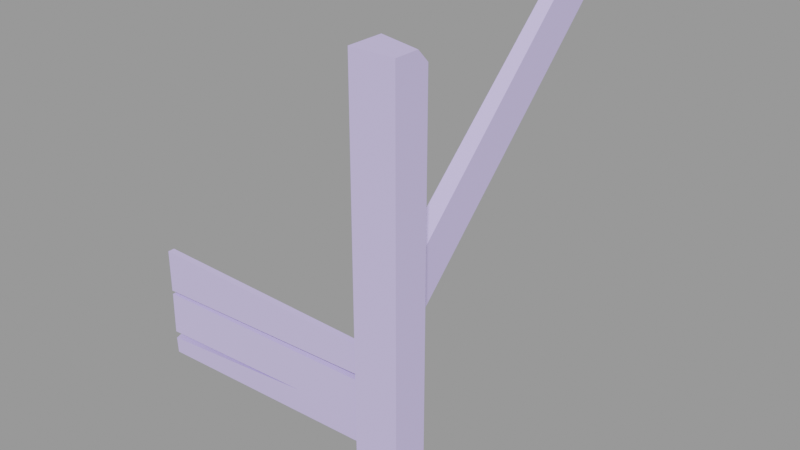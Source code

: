 # Source: wood_debris1.blend  (saved by Blender 2.92.15; exported with 4.5.12 LTS)
import bpy
from mathutils import Matrix  # noqa: F401  (used for matrix-valued properties, if any)

bpy.ops.wm.read_factory_settings(use_empty=True)
scene = bpy.context.scene
scene.name = 'wood_debris1.qc'

# ---- collections
col_wood_debris1 = bpy.data.collections.new('wood_debris1'); scene.collection.children.link(col_wood_debris1)

# ---- materials (node trees are filled in below, after node groups)
mat_wood_debris1 = bpy.data.materials.new('wood_debris1')
mat_wood_debris1.use_transparent_shadow = False
mat_wood_debris1.diffuse_color = (0.6296, 0.5471, 0.9429, 1.0)

# ---- material node trees

# ---- meshes
me_wood_debris1 = bpy.data.meshes.new('wood_debris1')
me_wood_debris1.from_pydata([(21.07, -31.62, 63.11), (32.51, -34.61, 63.11), (32.51, -31.62, 59.95), (22.7, -41.12, -63.11), (32.51, -31.62, -63.11), (32.51, -41.12, -63.11), (22.54, -31.62, -62.94), (21.07, -41.12, -61.48), (21.24, -31.62, -61.64), (21.04, -36.88, -8.057), (15.81, -36.91, -23.86), (21.04, -36.91, -23.86), (15.81, -36.88, -8.057), (21.07, -41.12, 63.1), (32.51, -41.12, 63.1), (21.14, 48.85, 60.88), (17.41, 33.48, 60.82), (21.14, 33.48, 60.82), (17.22, 48.85, 60.88), (21.14, 49.12, 60.23), (17.2, 49.12, 60.23), (-40.49, -40.3, -26.55), (-40.51, -37.49, -30.83), (-40.51, -40.12, -30.83), (-40.49, -37.49, -25.65), (-40.47, -40.11, -13.77), (-40.49, -37.49, -24.66), (-40.49, -40.3, -24.63), (-40.47, -37.49, -13.77), (-40.51, -38.36, -12.83), (-40.47, -40.11, -1.774), (-40.47, -38.36, -1.774), (-40.51, -40.12, -12.83), (14.11, -31.51, -14.27), (11.24, -32.7, -14.77), (11.24, -31.51, -14.27), (14.11, -32.7, -14.77), (14.11, -33.9, -14.27), (11.24, -33.9, -14.27), (14.11, -33.9, -11.88), (11.24, -32.7, -11.39), (11.24, -33.9, -11.88), (14.11, -32.7, -11.39), (14.11, -34.39, -13.08), (11.24, -34.39, -13.08), (11.24, -31.51, -11.88), (14.11, -31.02, -13.08), (11.24, -31.02, -13.08), (14.11, -31.51, -11.88), (21.32, -38.37, -3.303), (-9.579, -40.12, -2.538), (21.32, -40.12, -3.303), (-9.579, -38.36, -2.538), (-9.598, -38.36, -11.78), (21.31, -38.37, -10.73), (2.597, -37.49, -23.75), (-18.95, -40.3, -24.7), (2.597, -40.3, -22.85), (-18.95, -37.49, -24.7), (21.13, -31.62, 19.44), (32.51, -31.62, 18.73), (32.51, -31.62, -23.83), (21.19, -31.62, -24.75), (-9.598, -40.12, -11.78), (21.31, -40.12, -10.73), (-18.95, -40.3, -23.74), (-18.95, -37.49, -24.21), (21.07, -41.12, -25.85), (21.07, -41.12, 19.5), (32.51, -41.12, -24.55), (32.51, -41.12, 18.93), (21.07, -9.051, 3.375), (16.26, -8.999, 3.425), (16.69, 17.29, 29.12), (21.1, 17.72, 29.54), (16.25, -17.52, 10.9), (16.84, 8.153, 36.03), (21.07, -16.69, 11.71), (21.1, 8.504, 36.37), (-19.33, -37.49, -30.11), (1.839, -37.49, -29.39), (21.31, -37.49, -28.73), (21.32, -37.49, -12.3), (2.47, -37.49, -12.75), (-19.0, -37.49, -13.26), (2.47, -40.12, -12.75), (21.32, -40.12, -12.3), (-19.0, -40.11, -13.26), (16.23, -35.18, -15.15), (13.73, -31.91, -16.21), (16.23, -31.91, -16.21), (13.73, -35.18, -15.15), (16.23, -35.43, -14.8), (13.73, -35.43, -14.8), (13.73, -35.43, -11.36), (16.23, -35.43, -11.36), (16.23, -35.18, -11.02), (13.73, -35.18, -11.02), (13.73, -31.91, -9.955), (16.23, -31.91, -9.955), (16.23, -31.5, -10.09), (13.73, -31.5, -10.09), (16.23, -29.48, -12.87), (13.73, -29.48, -12.87), (16.23, -29.48, -13.3), (13.73, -29.48, -13.3), (16.23, -31.5, -16.08), (13.73, -31.5, -16.08), (-19.33, -40.12, -30.11), (1.839, -40.12, -29.39), (21.31, -40.12, -28.73)], [], [(0, 1, 2), (3, 4, 5), (3, 6, 4), (7, 6, 3), (7, 8, 6), (9, 10, 11), (9, 12, 10), (13, 1, 0), (13, 14, 1), (15, 16, 17), (15, 18, 16), (19, 18, 15), (19, 20, 18), (21, 22, 23), (21, 24, 22), (25, 26, 27), (25, 28, 26), (29, 30, 31), (29, 32, 30), (33, 34, 35), (33, 36, 34), (37, 34, 36), (37, 38, 34), (39, 40, 41), (39, 42, 40), (43, 41, 44), (43, 39, 41), (45, 46, 47), (45, 48, 46), (47, 33, 35), (47, 46, 33), (40, 48, 45), (40, 42, 48), (38, 43, 44), (38, 37, 43), (49, 50, 51), (49, 52, 50), (52, 30, 50), (52, 31, 30), (31, 53, 29), (31, 52, 53), (52, 54, 53), (52, 49, 54), (55, 56, 57), (55, 58, 56), (24, 56, 58), (24, 21, 56), (34, 47, 35), (34, 45, 47), (34, 40, 45), (34, 41, 40), (34, 44, 41), (34, 38, 44), (2, 59, 0), (2, 60, 59), (59, 60, 61), (59, 61, 62), (8, 62, 61), (8, 61, 4), (8, 4, 6), (63, 30, 32), (63, 50, 30), (64, 50, 63), (64, 51, 50), (53, 32, 29), (53, 63, 32), (63, 53, 54), (63, 54, 64), (65, 55, 57), (65, 66, 55), (27, 66, 65), (27, 26, 66), (8, 7, 67), (8, 67, 62), (68, 62, 67), (68, 59, 62), (68, 0, 59), (68, 13, 0), (7, 3, 5), (7, 5, 69), (7, 69, 67), (68, 67, 69), (68, 69, 70), (14, 68, 70), (14, 13, 68), (4, 69, 5), (4, 61, 69), (61, 70, 69), (61, 60, 70), (2, 70, 60), (2, 14, 70), (2, 1, 14), (10, 71, 11), (10, 72, 71), (71, 72, 73), (71, 73, 74), (20, 74, 73), (20, 19, 74), (72, 10, 12), (72, 12, 75), (72, 75, 76), (72, 76, 73), (16, 73, 76), (16, 20, 73), (16, 18, 20), (9, 75, 12), (9, 77, 75), (77, 76, 75), (77, 78, 76), (78, 16, 76), (78, 17, 16), (79, 22, 24), (79, 24, 58), (80, 79, 58), (80, 58, 55), (55, 81, 80), (81, 55, 82), (55, 83, 82), (55, 84, 83), (55, 66, 84), (66, 28, 84), (66, 26, 28), (82, 85, 86), (82, 83, 85), (83, 87, 85), (83, 84, 87), (84, 25, 87), (84, 28, 25), (88, 89, 90), (88, 91, 89), (92, 91, 88), (92, 93, 91), (92, 94, 93), (92, 95, 94), (96, 94, 95), (96, 97, 94), (98, 97, 96), (98, 96, 99), (98, 99, 100), (98, 100, 101), (102, 101, 100), (102, 103, 101), (104, 103, 102), (104, 105, 103), (106, 105, 104), (106, 107, 105), (90, 107, 106), (90, 89, 107), (21, 23, 108), (21, 108, 56), (56, 108, 109), (56, 109, 57), (110, 57, 109), (86, 57, 110), (57, 86, 85), (87, 57, 85), (87, 65, 57), (25, 65, 87), (25, 27, 65), (107, 103, 105), (107, 101, 103), (107, 98, 101), (107, 97, 98), (107, 94, 97), (107, 93, 94), (107, 91, 93), (107, 89, 91), (17, 19, 15), (17, 74, 19), (17, 78, 74), (78, 71, 74), (78, 77, 71), (71, 77, 9), (71, 9, 11), (23, 22, 79), (23, 79, 108), (108, 79, 80), (108, 80, 109), (81, 109, 80), (81, 110, 109)])
me_wood_debris1.polygons.foreach_set('use_smooth', [True] * 180)
_k = set([(0, 1), (0, 2), (0, 13), (0, 59), (1, 2), (1, 14), (2, 60), (3, 5), (3, 6), (3, 7), (4, 5), (4, 6), (4, 61), (5, 69), (6, 8), (7, 8), (7, 67), (8, 62), (9, 11), (9, 12), (9, 77), (10, 11), (10, 12), (10, 72), (11, 71), (12, 75), (13, 14), (13, 68), (14, 70), (15, 17), (15, 18), (15, 19), (16, 17), (16, 18), (16, 76), (17, 78), (18, 20), (19, 20), (19, 74), (20, 73), (21, 23), (21, 24), (21, 56), (22, 23), (22, 24), (22, 79), (23, 108), (24, 58), (25, 27), (25, 28), (25, 87), (26, 27), (26, 28), (26, 66), (27, 65), (28, 84), (29, 31), (29, 32), (29, 53), (30, 31), (30, 32), (30, 50), (31, 52), (32, 63), (33, 35), (33, 47), (34, 35), (34, 36), (34, 37), (34, 38), (35, 47), (37, 38), (38, 43), (38, 44), (39, 41), (40, 41), (40, 42), (40, 45), (40, 48), (41, 44), (43, 44), (45, 46), (45, 47), (45, 48), (46, 47), (49, 50), (49, 52), (50, 51), (52, 54), (53, 54), (55, 57), (55, 58), (55, 66), (55, 81), (56, 57), (57, 65), (57, 86), (59, 62), (60, 61), (63, 64), (67, 68), (69, 70), (71, 74), (72, 73), (75, 76), (77, 78), (79, 80), (80, 81), (82, 83), (82, 85), (83, 84), (85, 86), (85, 87), (89, 91), (89, 107), (91, 93), (93, 94), (94, 97), (97, 98), (98, 101), (101, 103), (103, 105), (105, 107), (108, 109), (109, 110)])
me_wood_debris1.attributes.new('sharp_edge', 'BOOLEAN', 'EDGE').data.foreach_set('value', [ (min(e.vertices), max(e.vertices)) in _k for e in me_wood_debris1.edges])
_uv = me_wood_debris1.uv_layers.new(name='UVMap')
_uv.uv.foreach_set('vector', [0.7306, 0.04063, 0.7229, 0.01105, 0.734, 0.01011, 0.7342, 0.3917, 0.7598, 0.3676, 0.7594, 0.3922, 0.7342, 0.3917, 0.7342, 0.3671, 0.7598, 0.3676, 0.7283, 0.3916, 0.7342, 0.3671, 0.7342, 0.3917, 0.7283, 0.3916, 0.7295, 0.367, 0.7342, 0.3671, 0.5122, 0.5851, 0.5508, 0.6035, 0.5416, 0.6131, 0.5122, 0.5851, 0.5214, 0.5754, 0.5508, 0.6035, 0.7062, 0.04069, 0.7229, 0.01105, 0.7306, 0.04063, 0.7062, 0.04069, 0.7061, 0.01109, 0.7229, 0.01105, 0.4788, 0.2927, 0.5133, 0.3141, 0.5065, 0.3209, 0.4788, 0.2927, 0.486, 0.2856, 0.5133, 0.3141, 0.4776, 0.2914, 0.486, 0.2856, 0.4788, 0.2927, 0.4776, 0.2914, 0.4848, 0.2842, 0.486, 0.2856, 0.9013, 0.7049, 0.9122, 0.6982, 0.9122, 0.7047, 0.9013, 0.7049, 0.899, 0.698, 0.9122, 0.6982, 0.8625, 0.6992, 0.8345, 0.7046, 0.8348, 0.6979, 0.8625, 0.6992, 0.8623, 0.7056, 0.8345, 0.7046, 0.9281, 0.7025, 0.9561, 0.6979, 0.9562, 0.7021, 0.9281, 0.7025, 0.928, 0.6983, 0.9561, 0.6979, 0.1198, 0.877, 0.1089, 0.8536, 0.12, 0.8536, 0.1198, 0.877, 0.1087, 0.877, 0.1089, 0.8536, 0.1862, 0.877, 0.1975, 0.8536, 0.1973, 0.877, 0.1862, 0.877, 0.1864, 0.8536, 0.1975, 0.8536, 0.1641, 0.877, 0.1532, 0.8536, 0.1643, 0.8536, 0.1641, 0.877, 0.153, 0.877, 0.1532, 0.8536, 0.1752, 0.877, 0.1643, 0.8536, 0.1754, 0.8536, 0.1752, 0.877, 0.1641, 0.877, 0.1643, 0.8536, 0.1421, 0.8536, 0.1309, 0.877, 0.1311, 0.8536, 0.1421, 0.8536, 0.1419, 0.877, 0.1309, 0.877, 0.1311, 0.8536, 0.1198, 0.877, 0.12, 0.8536, 0.1311, 0.8536, 0.1309, 0.877, 0.1198, 0.877, 0.1532, 0.8536, 0.1419, 0.877, 0.1421, 0.8536, 0.1532, 0.8536, 0.153, 0.877, 0.1419, 0.877, 0.1864, 0.8536, 0.1752, 0.877, 0.1754, 0.8536, 0.1864, 0.8536, 0.1862, 0.877, 0.1752, 0.877, 0.9552, 0.8601, 0.9602, 0.7811, 0.9597, 0.8602, 0.9552, 0.8601, 0.9557, 0.7811, 0.9602, 0.7811, 0.9557, 0.7811, 0.9606, 0.7021, 0.9602, 0.7811, 0.9557, 0.7811, 0.9562, 0.7021, 0.9606, 0.7021, 0.9562, 0.7021, 0.9322, 0.7815, 0.9281, 0.7025, 0.9562, 0.7021, 0.9557, 0.7811, 0.9322, 0.7815, 0.9557, 0.7811, 0.9364, 0.8605, 0.9322, 0.7815, 0.9557, 0.7811, 0.9552, 0.8601, 0.9364, 0.8605, 0.3297, 0.7056, 0.337, 0.6487, 0.3373, 0.7058, 0.3297, 0.7056, 0.3297, 0.6487, 0.337, 0.6487, 0.3297, 0.5917, 0.337, 0.6487, 0.3297, 0.6487, 0.3297, 0.5917, 0.3373, 0.5915, 0.337, 0.6487, 0.2254, 0.9508, 0.2182, 0.9336, 0.2254, 0.9407, 0.2254, 0.9508, 0.2081, 0.9336, 0.2182, 0.9336, 0.2254, 0.9508, 0.201, 0.9407, 0.2081, 0.9336, 0.2254, 0.9508, 0.201, 0.9508, 0.201, 0.9407, 0.2254, 0.9508, 0.2081, 0.958, 0.201, 0.9508, 0.2254, 0.9508, 0.2182, 0.958, 0.2081, 0.958, 0.76, 0.04884, 0.7307, 0.1537, 0.7306, 0.04063, 0.76, 0.04884, 0.7599, 0.1556, 0.7307, 0.1537, 0.7307, 0.1537, 0.7599, 0.1556, 0.7599, 0.2658, 0.7307, 0.1537, 0.7599, 0.2658, 0.7308, 0.2682, 0.7309, 0.3637, 0.7308, 0.2682, 0.7599, 0.2658, 0.7309, 0.3637, 0.7599, 0.2658, 0.7598, 0.3676, 0.7309, 0.3637, 0.7598, 0.3676, 0.7342, 0.3671, 0.9836, 0.7818, 0.9606, 0.7021, 0.9887, 0.7028, 0.9836, 0.7818, 0.9602, 0.7811, 0.9606, 0.7021, 0.9785, 0.8607, 0.9602, 0.7811, 0.9836, 0.7818, 0.9785, 0.8607, 0.9597, 0.8602, 0.9602, 0.7811, 0.9322, 0.7815, 0.9236, 0.7027, 0.9281, 0.7025, 0.9322, 0.7815, 0.9278, 0.7817, 0.9236, 0.7027, 0.9278, 0.7817, 0.9322, 0.7815, 0.9364, 0.8605, 0.9278, 0.7817, 0.9364, 0.8605, 0.9319, 0.8607, 0.3304, 0.765, 0.3384, 0.8218, 0.3307, 0.822, 0.3304, 0.765, 0.3378, 0.7649, 0.3384, 0.8218, 0.33, 0.7081, 0.3378, 0.7649, 0.3304, 0.765, 0.33, 0.7081, 0.3373, 0.708, 0.3378, 0.7649, 0.7309, 0.3637, 0.7065, 0.3634, 0.7064, 0.2711, 0.7309, 0.3637, 0.7064, 0.2711, 0.7308, 0.2682, 0.7063, 0.1536, 0.7308, 0.2682, 0.7064, 0.2711, 0.7063, 0.1536, 0.7307, 0.1537, 0.7308, 0.2682, 0.7063, 0.1536, 0.7306, 0.04063, 0.7307, 0.1537, 0.7063, 0.1536, 0.7062, 0.04069, 0.7306, 0.04063, 0.7065, 0.3634, 0.7023, 0.3676, 0.6771, 0.3677, 0.7065, 0.3634, 0.6771, 0.3677, 0.677, 0.2678, 0.7065, 0.3634, 0.677, 0.2678, 0.7064, 0.2711, 0.7063, 0.1536, 0.7064, 0.2711, 0.677, 0.2678, 0.7063, 0.1536, 0.677, 0.2678, 0.6769, 0.1552, 0.6768, 0.04076, 0.7063, 0.1536, 0.6769, 0.1552, 0.6768, 0.04076, 0.7062, 0.04069, 0.7063, 0.1536, 0.7598, 0.3676, 0.7843, 0.2677, 0.7843, 0.3676, 0.7598, 0.3676, 0.7599, 0.2658, 0.7843, 0.2677, 0.7599, 0.2658, 0.7844, 0.1551, 0.7843, 0.2677, 0.7599, 0.2658, 0.7599, 0.1556, 0.7844, 0.1551, 0.76, 0.04884, 0.7844, 0.1551, 0.7599, 0.1556, 0.76, 0.04884, 0.7844, 0.04069, 0.7844, 0.1551, 0.76, 0.04884, 0.7677, 0.04067, 0.7844, 0.04069, 0.466, 0.6045, 0.4787, 0.5036, 0.4794, 0.6044, 0.466, 0.6045, 0.4663, 0.5036, 0.4787, 0.5036, 0.4787, 0.5036, 0.4663, 0.5036, 0.4667, 0.4086, 0.4787, 0.5036, 0.4667, 0.4086, 0.478, 0.4069, 0.4671, 0.2935, 0.478, 0.4069, 0.4667, 0.4086, 0.4671, 0.2935, 0.4772, 0.2934, 0.478, 0.4069, 0.5488, 0.5026, 0.5508, 0.6035, 0.5214, 0.5754, 0.5488, 0.5026, 0.5214, 0.5754, 0.52, 0.5054, 0.5488, 0.5026, 0.52, 0.5054, 0.518, 0.4125, 0.5488, 0.5026, 0.518, 0.4125, 0.5468, 0.4075, 0.516, 0.3208, 0.5468, 0.4075, 0.518, 0.4125, 0.516, 0.3208, 0.5444, 0.2925, 0.5468, 0.4075, 0.516, 0.3208, 0.5427, 0.2918, 0.5444, 0.2925, 0.5081, 0.5755, 0.52, 0.5054, 0.5214, 0.5754, 0.5081, 0.5755, 0.5076, 0.5024, 0.52, 0.5054, 0.5076, 0.5024, 0.518, 0.4125, 0.52, 0.5054, 0.5076, 0.5024, 0.5071, 0.4113, 0.518, 0.4125, 0.5071, 0.4113, 0.516, 0.3208, 0.518, 0.4125, 0.5071, 0.4113, 0.5065, 0.3209, 0.516, 0.3208, 0.819, 0.7583, 0.8189, 0.7041, 0.8321, 0.7045, 0.819, 0.7583, 0.8321, 0.7045, 0.8327, 0.7598, 0.8191, 0.8126, 0.819, 0.7583, 0.8327, 0.7598, 0.8191, 0.8126, 0.8327, 0.7598, 0.8334, 0.815, 0.8334, 0.815, 0.8192, 0.8625, 0.8191, 0.8126, 0.8192, 0.8625, 0.8334, 0.815, 0.861, 0.8639, 0.8334, 0.815, 0.8614, 0.8156, 0.861, 0.8639, 0.8334, 0.815, 0.8618, 0.7606, 0.8614, 0.8156, 0.8334, 0.815, 0.834, 0.7598, 0.8618, 0.7606, 0.834, 0.7598, 0.8623, 0.7056, 0.8618, 0.7606, 0.834, 0.7598, 0.8345, 0.7046, 0.8623, 0.7056, 0.861, 0.8639, 0.8681, 0.8156, 0.8677, 0.864, 0.861, 0.8639, 0.8614, 0.8156, 0.8681, 0.8156, 0.8614, 0.8156, 0.8685, 0.7606, 0.8681, 0.8156, 0.8614, 0.8156, 0.8618, 0.7606, 0.8685, 0.7606, 0.8618, 0.7606, 0.8689, 0.7056, 0.8685, 0.7606, 0.8618, 0.7606, 0.8623, 0.7056, 0.8689, 0.7056, 0.1546, 0.8497, 0.1846, 0.829, 0.1845, 0.8497, 0.1546, 0.8497, 0.1548, 0.829, 0.1846, 0.829, 0.1509, 0.8497, 0.1548, 0.829, 0.1546, 0.8497, 0.1509, 0.8497, 0.151, 0.829, 0.1548, 0.829, 0.1509, 0.8497, 0.1212, 0.829, 0.151, 0.829, 0.1509, 0.8497, 0.121, 0.8497, 0.1212, 0.829, 0.1173, 0.8497, 0.1212, 0.829, 0.121, 0.8497, 0.1173, 0.8497, 0.1174, 0.829, 0.1212, 0.829, 0.08757, 0.829, 0.1174, 0.829, 0.1173, 0.8497, 0.08757, 0.829, 0.1173, 0.8497, 0.08741, 0.8497, 0.08757, 0.829, 0.08741, 0.8497, 0.08368, 0.8497, 0.08757, 0.829, 0.08368, 0.8497, 0.08383, 0.829, 0.05381, 0.8497, 0.08383, 0.829, 0.08368, 0.8497, 0.05381, 0.8497, 0.05397, 0.829, 0.08383, 0.829, 0.05008, 0.8497, 0.05397, 0.829, 0.05381, 0.8497, 0.05008, 0.8497, 0.05024, 0.829, 0.05397, 0.829, 0.02021, 0.8497, 0.05024, 0.829, 0.05008, 0.8497, 0.02021, 0.8497, 0.02037, 0.829, 0.05024, 0.829, 0.01648, 0.8497, 0.02037, 0.829, 0.02021, 0.8497, 0.01648, 0.8497, 0.01663, 0.829, 0.02037, 0.829, 0.9013, 0.7049, 0.9122, 0.7047, 0.9112, 0.759, 0.9013, 0.7049, 0.9112, 0.759, 0.8975, 0.7602, 0.8975, 0.7602, 0.9112, 0.759, 0.9102, 0.8132, 0.8975, 0.7602, 0.9102, 0.8132, 0.8937, 0.8155, 0.9093, 0.8632, 0.8937, 0.8155, 0.9102, 0.8132, 0.8677, 0.864, 0.8937, 0.8155, 0.9093, 0.8632, 0.8937, 0.8155, 0.8677, 0.864, 0.8681, 0.8156, 0.8685, 0.7606, 0.8937, 0.8155, 0.8681, 0.8156, 0.8685, 0.7606, 0.8951, 0.7603, 0.8937, 0.8155, 0.8689, 0.7056, 0.8951, 0.7603, 0.8685, 0.7606, 0.8689, 0.7056, 0.8964, 0.705, 0.8951, 0.7603, 0.2153, 0.8951, 0.1884, 0.8782, 0.192, 0.8782, 0.2153, 0.8951, 0.1652, 0.8951, 0.1884, 0.8782, 0.2153, 0.8951, 0.1641, 0.8985, 0.1652, 0.8951, 0.2153, 0.8951, 0.173, 0.9259, 0.1641, 0.8985, 0.2153, 0.8951, 0.1759, 0.928, 0.173, 0.9259, 0.2153, 0.8951, 0.2046, 0.928, 0.1759, 0.928, 0.2153, 0.8951, 0.2075, 0.9259, 0.2046, 0.928, 0.2153, 0.8951, 0.2164, 0.8985, 0.2075, 0.9259, 0.5065, 0.3209, 0.4772, 0.2934, 0.4788, 0.2927, 0.5065, 0.3209, 0.478, 0.4069, 0.4772, 0.2934, 0.5065, 0.3209, 0.5071, 0.4113, 0.478, 0.4069, 0.5071, 0.4113, 0.4787, 0.5036, 0.478, 0.4069, 0.5071, 0.4113, 0.5076, 0.5024, 0.4787, 0.5036, 0.4787, 0.5036, 0.5076, 0.5024, 0.5081, 0.5755, 0.4787, 0.5036, 0.5081, 0.5755, 0.4794, 0.6044, 0.8122, 0.7041, 0.8189, 0.7041, 0.819, 0.7583, 0.8122, 0.7041, 0.819, 0.7583, 0.8123, 0.7583, 0.8123, 0.7583, 0.819, 0.7583, 0.8191, 0.8126, 0.8123, 0.7583, 0.8191, 0.8126, 0.8124, 0.8126, 0.8192, 0.8625, 0.8124, 0.8126, 0.8191, 0.8126, 0.8192, 0.8625, 0.8125, 0.8626, 0.8124, 0.8126])
me_wood_debris1.materials.append(mat_wood_debris1)
me_wood_debris1.use_remesh_fix_poles = True
me_wood_debris1.use_remesh_preserve_attributes = False
me_wood_debris1.use_mirror_vertex_groups = False
me_wood_debris1.update()
me_wood_debris1.normals_split_custom_set([tuple(v) for v in zip(*[iter([0.1865, 0.7128, 0.6761, 0.1865, 0.7128, 0.6761, 0.1865, 0.7128, 0.6761, 9.546e-07, -1.769e-06, -1.0, -1.452e-05, 1.57e-05, -1.0, 0.0, 0.0, -1.0, 9.546e-07, -1.769e-06, -1.0, -1.719e-05, 1.733e-05, -1.0, -1.452e-05, 1.57e-05, -1.0, -0.7071, -4.481e-07, -0.7071, -0.7071, 6.483e-07, -0.7071, -0.7071, -6.334e-07, -0.7071, -0.7071, -4.481e-07, -0.7071, -0.7071, 8.737e-07, -0.7071, -0.7071, 6.483e-07, -0.7071, 1.485e-07, -1.0, 0.001787, 5.823e-07, -1.0, 0.001786, 7.309e-07, -1.0, 0.001786, 1.485e-07, -1.0, 0.001787, 0.0, -1.0, 0.001787, 5.823e-07, -1.0, 0.001786, 0.0, -2.573e-05, 1.0, 0.0, -2.575e-05, 1.0, 0.0, -2.57e-05, 1.0, 0.0, -2.573e-05, 1.0, 0.0, -2.579e-05, 1.0, 0.0, -2.575e-05, 1.0, 0.0, -0.004029, 1.0, 0.0, -0.004029, 1.0, 0.0, -0.004029, 1.0, 0.0, -0.004029, 1.0, 0.0, -0.004029, 1.0, 0.0, -0.004029, 1.0, 1.529e-05, 0.9253, 0.3793, 1.517e-05, 0.9253, 0.3793, 1.531e-05, 0.9253, 0.3793, 1.529e-05, 0.9253, 0.3793, 1.515e-05, 0.9253, 0.3793, 1.517e-05, 0.9253, 0.3793, -1.0, 0.0002246, 0.004079, -1.0, 0.0003358, 0.004152, -1.0, 0.0, 0.003931, -1.0, 0.0002246, 0.004079, -1.0, 0.0001604, 0.004036, -1.0, 0.0003358, 0.004152, -1.0, 2.156e-06, 0.001177, -1.0, 1.145e-05, 0.00118, -1.0, 1.35e-05, 0.00118, -1.0, 2.156e-06, 0.001177, -1.0, 0.0, 0.001177, -1.0, 1.145e-05, 0.00118, -1.0, 0.0, 0.003046, -1.0, 0.0, 0.003046, -1.0, 0.0, 0.003046, -1.0, 0.0, 0.003046, -1.0, 0.0, 0.003046, -1.0, 0.0, 0.003046, 0.0, 0.3826, -0.9239, 0.0, 0.3826, -0.9239, 0.0, 0.3826, -0.9239, 0.0, 0.3826, -0.9239, 0.0, 0.3826, -0.9239, 0.0, 0.3826, -0.9239, 0.0, -0.3826, -0.9239, 0.0, -0.3826, -0.9239, 0.0, -0.3826, -0.9239, 0.0, -0.3826, -0.9239, 0.0, -0.3826, -0.9239, 0.0, -0.3826, -0.9239, -2.112e-05, -0.3827, 0.9239, -5.747e-05, -0.3827, 0.9239, -7.859e-05, -0.3828, 0.9238, -2.112e-05, -0.3827, 0.9239, 0.0, -0.3826, 0.9239, -5.747e-05, -0.3827, 0.9239, -2.366e-05, -0.9239, 0.3827, -8.698e-06, -0.9239, 0.3827, 0.0, -0.9239, 0.3827, -2.366e-05, -0.9239, 0.3827, -3.236e-05, -0.9239, 0.3827, -8.698e-06, -0.9239, 0.3827, 0.0, 0.9239, 0.3827, 0.0, 0.9239, 0.3827, 0.0, 0.9239, 0.3827, -3.236e-05, 0.9239, 0.3827, -3.236e-05, 0.9239, 0.3827, -3.236e-05, 0.9239, 0.3827, 0.0, 0.9239, -0.3827, 0.0, 0.9239, -0.3827, 0.0, 0.9239, -0.3827, 0.0, 0.9239, -0.3827, 0.0, 0.9239, -0.3827, 0.0, 0.9239, -0.3827, -7.859e-05, 0.3828, 0.9238, -7.859e-05, 0.3828, 0.9238, -7.859e-05, 0.3828, 0.9238, 4.709e-08, 0.3831, 0.9237, 0.0, 0.3831, 0.9237, 4.019e-08, 0.3831, 0.9237, 0.0, -0.9239, -0.3827, 0.0, -0.9239, -0.3827, 0.0, -0.9239, -0.3827, 0.0, -0.9239, -0.3827, 0.0, -0.9239, -0.3827, 0.0, -0.9239, -0.3827, 0.02474, 0.0, 0.9997, 0.02474, 0.0, 0.9997, 0.02474, 0.0, 0.9997, 0.02474, 0.0, 0.9997, 0.02474, 0.0, 0.9997, 0.02474, 0.0, 0.9997, 0.02474, 0.0, 0.9997, 0.02474, 0.0, 0.9997, 0.02474, 0.0, 0.9997, 0.02474, 0.0, 0.9997, 0.02474, 0.0, 0.9997, 0.02474, 0.0, 0.9997, 3.513e-05, 1.0, 4.968e-05, 3.399e-05, 1.0, 3.49e-05, 3.643e-05, 1.0, 5.357e-05, 3.513e-05, 1.0, 4.968e-05, 3.293e-05, 1.0, 3.26e-05, 3.399e-05, 1.0, 3.49e-05, 3.293e-05, 1.0, 3.26e-05, 3.716e-05, 1.0, 3.247e-05, 3.399e-05, 1.0, 3.49e-05, 2.864e-05, 1.0, 3.871e-08, 2.864e-05, 1.0, 3.871e-08, 2.864e-05, 1.0, 3.871e-08, -0.04175, 0.3054, 0.9513, -0.04331, 0.1546, 0.987, -0.04174, 0.3054, 0.9513, -0.04175, 0.3054, 0.9513, -0.0433, 0.1546, 0.987, -0.04331, 0.1546, 0.987, -0.04385, -1.368e-05, 0.999, -0.04331, 0.1546, 0.987, -0.0433, 0.1546, 0.987, -0.04385, -1.368e-05, 0.999, -0.04385, 4.202e-06, 0.999, -0.04331, 0.1546, 0.987, -1.0, -7.036e-07, -3.901e-08, -1.0, -2.695e-07, 0.0, -1.0, -1.617e-06, 0.0, -1.0, -7.036e-07, -3.901e-08, -1.0, 0.0, 0.0, -1.0, -2.695e-07, 0.0, -1.0, -7.036e-07, -3.901e-08, -1.0, -8.288e-07, 0.0, -1.0, 0.0, 0.0, -1.0, -7.036e-07, -3.901e-08, -1.0, -8.818e-07, 5.518e-08, -1.0, -8.288e-07, 0.0, -1.0, -7.036e-07, -3.901e-08, -1.0, 2.887e-07, 7.136e-08, -1.0, -8.818e-07, 5.518e-08, -1.0, -7.036e-07, -3.901e-08, -1.0, -1.617e-06, -3.996e-07, -1.0, 2.887e-07, 7.136e-08, 1.391e-07, 1.0, 5.685e-07, 4.103e-08, 1.0, 5.806e-07, 1.568e-07, 1.0, 5.541e-07, 1.391e-07, 1.0, 5.685e-07, 3.729e-08, 1.0, 5.745e-07, 4.103e-08, 1.0, 5.806e-07, 4.103e-08, 1.0, 5.806e-07, 3.729e-08, 1.0, 5.745e-07, -2.86e-08, 1.0, 5.304e-07, 4.103e-08, 1.0, 5.806e-07, -2.86e-08, 1.0, 5.304e-07, -4.604e-08, 1.0, 5.198e-07, 3.573e-08, 1.0, 3.839e-07, -4.604e-08, 1.0, 5.198e-07, -2.86e-08, 1.0, 5.304e-07, 3.573e-08, 1.0, 3.839e-07, -2.86e-08, 1.0, 5.304e-07, 6.428e-08, 1.0, 5.114e-07, 3.573e-08, 1.0, 3.839e-07, 6.428e-08, 1.0, 5.114e-07, 0.0, 1.0, 0.0, -7.64e-05, -1.0, 0.000309, -6.627e-05, -1.0, 0.000445, -5.463e-05, -1.0, 0.000481, -7.64e-05, -1.0, 0.000309, -8.871e-05, -1.0, 0.0002663, -6.627e-05, -1.0, 0.000445, -2.448e-05, -1.0, 0.0003768, -8.871e-05, -1.0, 0.0002663, -7.64e-05, -1.0, 0.000309, -2.448e-05, -1.0, 0.0003768, -0.0001243, -1.0, 0.0, -8.871e-05, -1.0, 0.0002663, 0.03403, 0.0, -0.9994, 0.03403, 0.0, -0.9994, 0.03403, 0.0, -0.9994, 0.03403, 0.0, -0.9994, 0.03403, 0.0, -0.9994, 0.03403, 0.0, -0.9994, 0.03403, 0.0, -0.9994, 0.03403, 0.0, -0.9994, 0.03403, 0.0, -0.9994, 0.03403, 0.0, -0.9994, 0.03403, 0.0, -0.9994, 0.03403, 0.0, -0.9994, 0.04012, -0.2353, -0.9711, 0.0393, -0.3054, -0.9514, 0.0393, -0.3054, -0.9514, 0.04012, -0.2353, -0.9711, 0.04012, -0.2354, -0.9711, 0.0393, -0.3054, -0.9514, 0.04072, -0.164, -0.9856, 0.04012, -0.2354, -0.9711, 0.04012, -0.2353, -0.9711, 0.04072, -0.164, -0.9856, 0.04072, -0.164, -0.9856, 0.04012, -0.2354, -0.9711, -0.9999, 0.01716, -0.001415, -0.9999, 0.01708, -0.001534, -0.9999, 0.0144, -0.0006463, -0.9999, 0.01716, -0.001415, -0.9999, 0.0144, -0.0006463, -0.9999, 0.01449, -0.0006521, -1.0, 0.009058, -0.0006438, -0.9999, 0.01449, -0.0006521, -0.9999, 0.0144, -0.0006463, -1.0, 0.009058, -0.0006438, -1.0, 0.009073, -0.0006379, -0.9999, 0.01449, -0.0006521, -1.0, 0.009058, -0.0006438, -1.0, 0.006018, -0.001312, -1.0, 0.009073, -0.0006379, -1.0, 0.009058, -0.0006438, -1.0, 0.006042, -0.001317, -1.0, 0.006018, -0.001312, -2.749e-08, -1.0, -1.27e-06, 0.0, -1.0, -3.829e-06, -5.118e-08, -1.0, -5.96e-07, -2.749e-08, -1.0, -1.27e-06, -5.118e-08, -1.0, -5.96e-07, 4.059e-08, -1.0, -5.095e-07, -2.749e-08, -1.0, -1.27e-06, 4.059e-08, -1.0, -5.095e-07, 5.719e-08, -1.0, -5.139e-07, -1.809e-08, -1.0, -5.974e-07, 5.719e-08, -1.0, -5.139e-07, 4.059e-08, -1.0, -5.095e-07, -1.809e-08, -1.0, -5.974e-07, 4.059e-08, -1.0, -5.095e-07, -2.823e-08, -1.0, -6.091e-07, -4.207e-09, -1.0, -5.083e-07, -1.809e-08, -1.0, -5.974e-07, -2.823e-08, -1.0, -6.091e-07, -4.207e-09, -1.0, -5.083e-07, 0.0, -1.0, -4.896e-07, -1.809e-08, -1.0, -5.974e-07, 1.0, -7.388e-08, 0.0, 1.0, 6.637e-08, 0.0, 1.0, 0.0, 0.0, 1.0, -7.388e-08, 0.0, 1.0, 4.266e-08, 0.0, 1.0, 6.637e-08, 0.0, 1.0, 4.266e-08, 0.0, 1.0, 2.689e-07, 0.0, 1.0, 6.637e-08, 0.0, 1.0, 4.266e-08, 0.0, 1.0, 3.073e-07, 0.0, 1.0, 2.689e-07, 0.0, 1.0, -3.223e-07, 0.0, 1.0, 2.689e-07, 0.0, 1.0, 3.073e-07, 0.0, 1.0, -3.223e-07, 0.0, 1.0, -4.351e-07, 0.0, 1.0, 2.689e-07, 0.0, 1.0, -3.223e-07, 0.0, 1.0, 1.367e-07, 0.0, 1.0, -4.351e-07, 0.0, -5.168e-07, 0.699, -0.7151, 4.818e-07, 0.699, -0.7151, -6e-07, 0.699, -0.7151, -5.168e-07, 0.699, -0.7151, 5.752e-07, 0.699, -0.7151, 4.818e-07, 0.699, -0.7151, 4.818e-07, 0.699, -0.7151, 5.752e-07, 0.699, -0.7151, -1.812e-07, 0.699, -0.7151, 4.818e-07, 0.699, -0.7151, -1.812e-07, 0.699, -0.7151, -1.731e-07, 0.699, -0.7151, 9.843e-09, 0.699, -0.7151, -1.731e-07, 0.699, -0.7151, -1.812e-07, 0.699, -0.7151, 9.843e-09, 0.699, -0.7151, 0.0, 0.699, -0.7151, -1.731e-07, 0.699, -0.7151, -0.9999, 0.003071, 0.01336, -0.9999, 0.008255, 0.008061, -0.9999, 0.008243, 0.008068, -0.9999, 0.003071, 0.01336, -0.9999, 0.008243, 0.008068, -0.9999, 0.003092, 0.01335, -0.9999, 0.003071, 0.01336, -0.9999, 0.003092, 0.01335, -0.9998, -0.002222, 0.01864, -0.9999, 0.003071, 0.01336, -0.9998, -0.002222, 0.01864, -0.9998, -0.00213, 0.01857, -0.9998, -0.00209, 0.01864, -0.9998, -0.00213, 0.01857, -0.9998, -0.002222, 0.01864, -0.9998, -0.00209, 0.01864, -0.9998, -0.002119, 0.01867, -0.9998, -0.00213, 0.01857, -0.9998, -0.00209, 0.01864, -0.9998, -0.002117, 0.01867, -0.9998, -0.002119, 0.01867, -2.979e-08, -0.6995, 0.7146, -1.386e-07, -0.6995, 0.7146, 0.0, -0.6995, 0.7146, -2.979e-08, -0.6995, 0.7146, -1.5e-07, -0.6995, 0.7146, -1.386e-07, -0.6995, 0.7146, -1.5e-07, -0.6995, 0.7146, -4.74e-07, -0.6995, 0.7146, -1.386e-07, -0.6995, 0.7146, -1.5e-07, -0.6995, 0.7146, -4.408e-07, -0.6995, 0.7146, -4.74e-07, -0.6995, 0.7146, -4.408e-07, -0.6995, 0.7146, 0.0, -0.6995, 0.7146, -4.74e-07, -0.6995, 0.7146, -4.408e-07, -0.6995, 0.7146, 0.0, -0.6995, 0.7146, 0.0, -0.6995, 0.7146, 3.4e-05, 1.0, 3.037e-05, 3.625e-05, 1.0, 5.751e-05, 3.529e-05, 1.0, 5.281e-05, 3.4e-05, 1.0, 3.037e-05, 3.529e-05, 1.0, 5.281e-05, 3.352e-05, 1.0, 2.58e-05, 3.481e-05, 1.0, 2.333e-06, 3.4e-05, 1.0, 3.037e-05, 3.352e-05, 1.0, 2.58e-05, 3.481e-05, 1.0, 2.333e-06, 3.352e-05, 1.0, 2.58e-05, 3.473e-05, 1.0, -7.23e-08, 3.473e-05, 1.0, -7.23e-08, 3.802e-05, 1.0, -1.117e-06, 3.481e-05, 1.0, 2.333e-06, 3.817e-05, 1.0, 3.971e-07, 3.077e-05, 1.0, 1.308e-05, 3.484e-05, 1.0, 5.858e-06, 3.077e-05, 1.0, 1.308e-05, 2.829e-05, 1.0, 1.676e-05, 3.484e-05, 1.0, 5.858e-06, 3.077e-05, 1.0, 1.308e-05, 2.859e-05, 1.0, 1.796e-05, 2.829e-05, 1.0, 1.676e-05, 3.077e-05, 1.0, 1.308e-05, 2.89e-05, 1.0, 1.855e-05, 2.859e-05, 1.0, 1.796e-05, 2.89e-05, 1.0, 1.855e-05, 2.885e-05, 1.0, 2.025e-05, 2.859e-05, 1.0, 1.796e-05, 2.89e-05, 1.0, 1.855e-05, 2.914e-05, 1.0, 2.112e-05, 2.885e-05, 1.0, 2.025e-05, -0.0238, 0.0, 0.9997, -0.0238, 0.0, 0.9997, -0.0238, 0.0, 0.9997, -0.0238, 0.0, 0.9997, -0.0238, 0.0, 0.9997, -0.0238, 0.0, 0.9997, -0.0238, 0.0, 0.9997, -0.0238, 0.0, 0.9997, -0.0238, 0.0, 0.9997, -0.0238, 0.0, 0.9997, -0.0238, 0.0, 0.9997, -0.0238, 0.0, 0.9997, -0.0238, 0.0, 0.9997, -0.0238, 0.0, 0.9997, -0.0238, 0.0, 0.9997, -0.0238, 0.0, 0.9997, -0.0238, 0.0, 0.9997, -0.0238, 0.0, 0.9997, 0.0, -0.5878, -0.809, 0.0, 2.967e-05, -1.0, 0.0, 3.382e-05, -1.0, 0.0, -0.5878, -0.809, 0.0, -0.5878, -0.809, 0.0, 2.967e-05, -1.0, 0.0, -0.9511, -0.309, 0.0, -0.5878, -0.809, 0.0, -0.5878, -0.809, 0.0, -0.9511, -0.309, 0.0, -0.9511, -0.309, 0.0, -0.5878, -0.809, 0.0, -0.9511, -0.309, 0.0, -0.9511, 0.309, 0.0, -0.9511, -0.309, 0.0, -0.9511, -0.309, 0.0, -0.9511, 0.309, 0.0, -0.9511, 0.309, 0.0, -0.5878, 0.809, 0.0, -0.9511, 0.309, 0.0, -0.9511, 0.309, 0.0, -0.5878, 0.809, 0.0, -0.5878, 0.809, 0.0, -0.9511, 0.309, 0.0, 2.951e-05, 1.0, 0.0, -0.5878, 0.809, 0.0, -0.5878, 0.809, 0.0, 2.951e-05, 1.0, 0.0, -0.5878, 0.809, 0.0, 3.395e-05, 1.0, 0.0, 2.951e-05, 1.0, 0.0, 3.395e-05, 1.0, 0.0, 0.5878, 0.809, 0.0, 2.951e-05, 1.0, 0.0, 0.5878, 0.809, 0.0, 0.5878, 0.809, 0.0, 0.9511, 0.309, 0.0, 0.5878, 0.809, 0.0, 0.5878, 0.809, 0.0, 0.9511, 0.309, 0.0, 0.9511, 0.309, 0.0, 0.5878, 0.809, 0.0, 0.9511, -0.309, 0.0, 0.9511, 0.309, 0.0, 0.9511, 0.309, 0.0, 0.9511, -0.309, 0.0, 0.9511, -0.309, 0.0, 0.9511, 0.309, 0.0, 0.5878, -0.809, 0.0, 0.9511, -0.309, 0.0, 0.9511, -0.309, 0.0, 0.5878, -0.809, 0.0, 0.5878, -0.809, 0.0, 0.9511, -0.309, 0.0, 3.382e-05, -1.0, 0.0, 0.5878, -0.809, 0.0, 0.5878, -0.809, 0.0, 3.382e-05, -1.0, 0.0, 2.967e-05, -1.0, 0.0, 0.5878, -0.809, 0.002899, -0.9994, -0.03413, 0.002896, -0.9994, -0.03414, 0.002656, -0.9995, -0.03121, 0.002899, -0.9994, -0.03413, 0.002656, -0.9995, -0.03121, 0.002673, -0.9995, -0.03115, 0.002673, -0.9995, -0.03115, 0.002656, -0.9995, -0.03121, 0.001689, -0.9996, -0.02787, 0.002673, -0.9995, -0.03115, 0.001689, -0.9996, -0.02787, 0.002395, -1.0, -0.003974, 0.005328, -0.9999, -0.01415, 0.002395, -1.0, -0.003974, 0.001689, -0.9996, -0.02787, 0.004595, -0.9999, 0.009186, 0.002395, -1.0, -0.003974, 0.005328, -0.9999, -0.01415, 0.002398, -1.0, -0.003985, 0.004618, -0.9999, 0.009144, -0.0005606, -0.9998, 0.01833, -0.0006309, -0.9998, 0.01793, 0.002398, -1.0, -0.003985, -0.0005606, -0.9998, 0.01833, -0.0006309, -0.9998, 0.01793, -0.0005513, -0.9998, 0.01811, 0.002398, -1.0, -0.003985, -0.0003706, -0.9998, 0.01825, -0.0005513, -0.9998, 0.01811, -0.0006309, -0.9998, 0.01793, -0.0003706, -0.9998, 0.01825, -0.0003877, -0.9998, 0.01822, -0.0005513, -0.9998, 0.01811, -1.0, -1.33e-07, 9.247e-08, -1.0, 4.91e-07, 0.0, -1.0, 2.197e-06, 0.0, -1.0, -1.33e-07, 9.247e-08, -1.0, 5.843e-07, 0.0, -1.0, 4.91e-07, 0.0, -1.0, -1.33e-07, 9.247e-08, -1.0, -7.331e-08, -1.004e-08, -1.0, 5.843e-07, 0.0, -1.0, -1.33e-07, 9.247e-08, -1.0, -4.198e-07, 3.758e-08, -1.0, -7.331e-08, -1.004e-08, -1.0, -1.33e-07, 9.247e-08, -1.0, 0.0, 6.817e-08, -1.0, -4.198e-07, 3.758e-08, -1.0, -1.33e-07, 9.247e-08, -1.0, -2.284e-07, -5.771e-08, -1.0, 0.0, 6.817e-08, -1.0, -1.33e-07, 9.247e-08, -1.0, -8.894e-07, -2.128e-07, -1.0, -2.284e-07, -5.771e-08, -1.0, -1.33e-07, 9.247e-08, -1.0, 0.0, 4.491e-07, -1.0, -8.894e-07, -2.128e-07, 1.0, -4.996e-05, -0.001174, 1.0, 2.463e-05, -0.001209, 1.0, 2.473e-05, -0.001208, 1.0, -4.996e-05, -0.001174, 1.0, -0.000403, -0.000898, 1.0, 2.463e-05, -0.001209, 1.0, -4.996e-05, -0.001174, 1.0, -0.0005033, -0.0008239, 1.0, -0.000403, -0.000898, 1.0, -0.0005033, -0.0008239, 1.0, -0.0009341, -0.0004493, 1.0, -0.000403, -0.000898, 1.0, -0.0005033, -0.0008239, 1.0, -0.000966, -0.0004782, 1.0, -0.0009341, -0.0004493, 1.0, -0.0009341, -0.0004493, 1.0, -0.000966, -0.0004782, 1.0, -0.0002652, -0.0008346, 1.0, -0.0009341, -0.0004493, 1.0, -0.0002652, -0.0008346, 1.0, -0.0002919, -0.0008893, 0.03403, 0.0, -0.9994, 0.03403, 0.0, -0.9994, 0.03403, 0.0, -0.9994, 0.03403, 0.0, -0.9994, 0.03403, 0.0, -0.9994, 0.03403, 0.0, -0.9994, 0.03403, 0.0, -0.9994, 0.03403, 0.0, -0.9994, 0.03403, 0.0, -0.9994, 0.03403, 0.0, -0.9994, 0.03403, 0.0, -0.9994, 0.03403, 0.0, -0.9994, 0.03403, 0.0, -0.9994, 0.03403, 0.0, -0.9994, 0.03403, 0.0, -0.9994, 0.03403, 0.0, -0.9994, 0.03403, 0.0, -0.9994, 0.03403, 0.0, -0.9994])] * 3)])
arm_wood_debris1_qc_skeleton = bpy.data.armatures.new('wood_debris1.qc_skeleton')  # bones are not reproduced

# ---- objects
ob_wood_debris1_qc_skeleton = bpy.data.objects.new('wood_debris1.qc_skeleton', arm_wood_debris1_qc_skeleton)
ob_wood_debris1 = bpy.data.objects.new('wood_debris1', me_wood_debris1)

# ---- transforms, parenting, visibility, modifiers, constraints
ob_wood_debris1_qc_skeleton.location = (0.0, 0.0, 0.0)
ob_wood_debris1_qc_skeleton.show_in_front = True
ob_wood_debris1_qc_skeleton.lineart.crease_threshold = 0.0
ob_wood_debris1.parent = ob_wood_debris1_qc_skeleton
ob_wood_debris1.location = (0.0, 0.0, 0.0)
ob_wood_debris1.lineart.crease_threshold = 0.0
_vg = ob_wood_debris1.vertex_groups.new(name='static_prop')
_vg.add([0, 1, 2, 3, 4, 5, 6, 7, 8, 9, 10, 11, 12, 13, 14, 15, 16, 17, 18, 19, 20, 21, 22, 23, 24, 25, 26, 27, 28, 29, 30, 31, 32, 33, 34, 35, 36, 37, 38, 39, 40, 41, 42, 43, 44, 45, 46, 47, 48, 49, 50, 51, 52, 53, 54, 55, 56, 57, 58, 59, 60, 61, 62, 63, 64, 65, 66, 67, 68, 69, 70, 71, 72, 73, 74, 75, 76, 77, 78, 79, 80, 81, 82, 83, 84, 85, 86, 87, 88, 89, 90, 91, 92, 93, 94, 95, 96, 97, 98, 99, 100, 101, 102, 103, 104, 105, 106, 107, 108, 109, 110], 1.0, 'REPLACE')
_m = ob_wood_debris1.modifiers.new('Armature', 'ARMATURE')
_m.object = ob_wood_debris1_qc_skeleton

# ---- collection membership
scene.collection.objects.link(ob_wood_debris1_qc_skeleton)
scene.collection.objects.link(ob_wood_debris1)
col_wood_debris1.objects.link(ob_wood_debris1_qc_skeleton)
col_wood_debris1.objects.link(ob_wood_debris1)

# ---- scene / render settings (as saved in the file)
scene.frame_start = 1; scene.frame_end = 250; scene.frame_set(0)
scene.render.engine = 'BLENDER_EEVEE_NEXT'
scene.cycles.use_denoising = False
scene.cycles.samples = 128
scene.cycles.sampling_pattern = 'TABULATED_SOBOL'
scene.cycles.use_adaptive_sampling = False
scene.cycles.use_light_tree = False
scene.view_settings.view_transform = 'Filmic'
bpy.context.view_layer.update()

# ---- added for rendering (the .blend has no active camera and no usable light): camera, sun + grey world if the file has none
cam_auto = bpy.data.cameras.new('AutoCamera')
cam_auto.lens = 50.0
cam_auto.sensor_width = 36.0
cam_auto.clip_end = 2784.26
ob_auto_camera = bpy.data.objects.new('AutoCamera', cam_auto)
scene.collection.objects.link(ob_auto_camera)
ob_auto_camera.location = (154.648, -186.378, 126.919)
ob_auto_camera.rotation_euler = (1.09748, -7.21219e-08, 0.694738)
scene.camera = ob_auto_camera
light_auto_sun = bpy.data.lights.new('AutoSun', 'SUN')
light_auto_sun.energy = 3.0
light_auto_sun.angle = 0.0523599
ob_auto_sun = bpy.data.objects.new('AutoSun', light_auto_sun)
scene.collection.objects.link(ob_auto_sun)
ob_auto_sun.rotation_euler = (0.872665, 0.174533, 0.523599)
if scene.world is None:
    world_auto = bpy.data.worlds.new('AutoWorld')
    world_auto.color = (0.3, 0.3, 0.3)
    scene.world = world_auto
bpy.context.view_layer.update()
